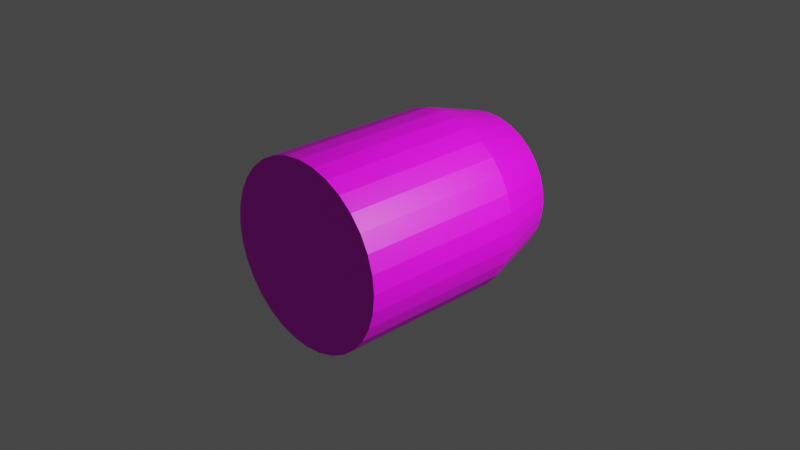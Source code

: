 # Source: bullet.blend  (saved by Blender 3.3.6; exported with 4.5.12 LTS)
import bpy
from mathutils import Matrix  # noqa: F401  (used for matrix-valued properties, if any)

bpy.ops.wm.read_factory_settings(use_empty=True)
scene = bpy.context.scene
scene.name = 'Scene'

# ---- collections
col_collection = bpy.data.collections.new('Collection'); scene.collection.children.link(col_collection)

# ---- images (referenced by path relative to the original .blend; pixels are not part of the script)
import os
ASSET_DIR = os.environ.get("B2B_ASSET_DIR", "")  # directory of the original .blend (textures are referenced by path, not embedded)
HERE = os.path.dirname(os.path.abspath(__file__))  # packed textures are extracted next to this script under _unpacked/

def load_image(name, relpath, width, height, colorspace="sRGB"):
    """Load a texture the original file referenced (path relative to the .blend, or extracted next to this script)."""
    p = next((c for c in (os.path.join(HERE, relpath), os.path.join(ASSET_DIR, relpath)) if relpath and os.path.exists(c)), "")
    if p:
        img = bpy.data.images.load(p, check_existing=True)
        img.name = name
    else:  # same state as the original file: an image datablock whose file is absent (Cycles renders it pink)
        img = bpy.data.images.new(name, width, height)
        img.source = "FILE"
        img.filepath = "//" + (relpath or name)
    img.colorspace_settings.name = colorspace
    return img
img_bullettexture_png = load_image('bullettexture.png', 'bullettexture.png', 1024, 1024, 'sRGB')

# ---- materials (node trees are filled in below, after node groups)
mat_material_001 = bpy.data.materials.new('Material.001')
mat_material_001.use_transparent_shadow = False

# ---- material node trees
mat_material_001.use_nodes = True; mat_material_001.node_tree.nodes.clear()
_N = mat_material_001.node_tree.nodes; _L = mat_material_001.node_tree.links
n0 = _N.new('ShaderNodeBsdfPrincipled'); n0.name = 'Principled BSDF'; n0.location = (10, 300)
n0.distribution = 'GGX'
n0.subsurface_method = 'RANDOM_WALK_SKIN'
n0.inputs[3].default_value = 1.45
n0.inputs[27].default_value = (0.0, 0.0, 0.0, 1.0)
n0.inputs[28].default_value = 1.0
n1 = _N.new('ShaderNodeOutputMaterial'); n1.name = 'Material Output'; n1.location = (300, 300)
n2 = _N.new('ShaderNodeTexImage'); n2.name = 'Image Texture'; n2.location = (-280, 270)
n2.image = img_bullettexture_png
_L.new(n0.outputs[0], n1.inputs[0])
_L.new(n2.outputs[0], n0.inputs[0])
n1.is_active_output = True

# ---- world
world_world = bpy.data.worlds.new('World'); scene.world = world_world
world_world.use_nodes = True; world_world.node_tree.nodes.clear()
_N = world_world.node_tree.nodes; _L = world_world.node_tree.links
n0 = _N.new('ShaderNodeOutputWorld'); n0.name = 'World Output'; n0.location = (300, 300)
n1 = _N.new('ShaderNodeBackground'); n1.name = 'Background'; n1.location = (10, 300)
n1.inputs[0].default_value = (0.05088, 0.05088, 0.05088, 1.0)
_L.new(n1.outputs[0], n0.inputs[0])
n0.is_active_output = True
world_world.color = (0.05088, 0.05088, 0.05088)
world_world.use_sun_shadow = False
world_world.sun_shadow_jitter_overblur = 0.0

# ---- cameras
cam_camera = bpy.data.cameras.new('Camera')
cam_camera.clip_end = 100.0
cam_camera.ortho_scale = 7.314

# ---- lights
light_light = bpy.data.lights.new('Light', 'POINT')
light_light.transmission_factor = 0.0
light_light.energy = 1000.0
light_light.shadow_soft_size = 0.1
light_light.shadow_maximum_resolution = 0.006
light_light.use_absolute_resolution = True

# ---- meshes
me_cylinder = bpy.data.meshes.new('Cylinder')
me_cylinder.from_pydata([(1.261e-15, 1.036, -0.5589), (1.261e-15, 1.036, 1.126), (0.1951, 1.017, -0.5589), (0.1951, 1.017, 1.126), (0.3827, 0.9599, -0.5589), (0.3827, 0.9599, 1.126), (0.5556, 0.8675, -0.5589), (0.5556, 0.8675, 1.126), (0.7071, 0.7431, -0.5589), (0.7071, 0.7431, 1.126), (0.8315, 0.5916, -0.5589), (0.8315, 0.5916, 1.126), (0.9239, 0.4187, -0.5589), (0.9239, 0.4187, 1.126), (0.9808, 0.2311, -0.5589), (0.9808, 0.2311, 1.126), (1.0, 0.03599, -0.5589), (1.0, 0.03599, 1.126), (0.9808, -0.1591, -0.5589), (0.9808, -0.1591, 1.126), (0.9239, -0.3467, -0.5589), (0.9239, -0.3467, 1.126), (0.8315, -0.5196, -0.5589), (0.8315, -0.5196, 1.126), (0.7071, -0.6711, -0.5589), (0.7071, -0.6711, 1.126), (0.5556, -0.7955, -0.5589), (0.5556, -0.7955, 1.126), (0.3827, -0.8879, -0.5589), (0.3827, -0.8879, 1.126), (0.1951, -0.9448, -0.5589), (0.1951, -0.9448, 1.126), (1.261e-15, -0.964, -0.5589), (1.261e-15, -0.964, 1.126), (-0.1951, -0.9448, -0.5589), (-0.1951, -0.9448, 1.126), (-0.3827, -0.8879, -0.5589), (-0.3827, -0.8879, 1.126), (-0.5556, -0.7955, -0.5589), (-0.5556, -0.7955, 1.126), (-0.7071, -0.6711, -0.5589), (-0.7071, -0.6711, 1.126), (-0.8315, -0.5196, -0.5589), (-0.8315, -0.5196, 1.126), (-0.9239, -0.3467, -0.5589), (-0.9239, -0.3467, 1.126), (-0.9808, -0.1591, -0.5589), (-0.9808, -0.1591, 1.126), (-1.0, 0.03599, -0.5589), (-1.0, 0.03599, 1.126), (-0.9808, 0.2311, -0.5589), (-0.9808, 0.2311, 1.126), (-0.9239, 0.4187, -0.5589), (-0.9239, 0.4187, 1.126), (-0.8315, 0.5916, -0.5589), (-0.8315, 0.5916, 1.126), (-0.7071, 0.7431, -0.5589), (-0.7071, 0.7431, 1.126), (-0.5556, 0.8675, -0.5589), (-0.5556, 0.8675, 1.126), (-0.3827, 0.9599, -0.5589), (-0.3827, 0.9599, 1.126), (-0.1951, 1.017, -0.5589), (-0.1951, 1.017, 1.126), (-6.014e-09, 0.8244, -1.22), (0.1548, 0.8092, -1.22), (0.3037, 0.764, -1.22), (0.4409, 0.6907, -1.22), (0.5611, 0.592, -1.22), (0.6598, 0.4717, -1.22), (0.7331, 0.3346, -1.22), (0.7783, 0.1857, -1.22), (0.7935, 0.03089, -1.22), (0.7783, -0.1239, -1.22), (0.7331, -0.2728, -1.22), (0.6598, -0.41, -1.22), (0.5611, -0.5302, -1.22), (0.4409, -0.6289, -1.22), (0.3037, -0.7022, -1.22), (0.1548, -0.7474, -1.22), (-6.014e-09, -0.7626, -1.22), (-0.1548, -0.7474, -1.22), (-0.3037, -0.7022, -1.22), (-0.4409, -0.6289, -1.22), (-0.5611, -0.5302, -1.22), (-0.6598, -0.41, -1.22), (-0.7331, -0.2728, -1.22), (-0.7783, -0.1239, -1.22), (-0.7935, 0.03089, -1.22), (-0.7783, 0.1857, -1.22), (-0.7331, 0.3346, -1.22), (-0.6598, 0.4717, -1.22), (-0.5611, 0.592, -1.22), (-0.4409, 0.6907, -1.22), (-0.3037, 0.764, -1.22), (-0.1548, 0.8092, -1.22), (-8.967e-09, 0.4649, -1.518), (0.08721, 0.4564, -1.518), (0.1711, 0.4309, -1.518), (0.2483, 0.3896, -1.518), (0.3161, 0.334, -1.518), (0.3717, 0.2663, -1.518), (0.413, 0.189, -1.518), (0.4384, 0.1051, -1.518), (0.447, 0.01793, -1.518), (0.4384, -0.06928, -1.518), (0.413, -0.1531, -1.518), (0.3717, -0.2304, -1.518), (0.3161, -0.2982, -1.518), (0.2483, -0.3538, -1.518), (0.1711, -0.3951, -1.518), (0.08721, -0.4205, -1.518), (-8.967e-09, -0.4291, -1.518), (-0.08721, -0.4205, -1.518), (-0.1711, -0.3951, -1.518), (-0.2483, -0.3538, -1.518), (-0.3161, -0.2982, -1.518), (-0.3717, -0.2304, -1.518), (-0.413, -0.1531, -1.518), (-0.4384, -0.06928, -1.518), (-0.447, 0.01793, -1.518), (-0.4384, 0.1051, -1.518), (-0.413, 0.189, -1.518), (-0.3717, 0.2663, -1.518), (-0.3161, 0.334, -1.518), (-0.2483, 0.3896, -1.518), (-0.1711, 0.4309, -1.518), (-0.08721, 0.4564, -1.518), (-2.124e-08, 0.2106, -1.589), (0.03759, 0.2069, -1.589), (0.07374, 0.1959, -1.589), (0.107, 0.1781, -1.589), (0.1362, 0.1542, -1.589), (0.1602, 0.125, -1.589), (0.178, 0.09166, -1.589), (0.189, 0.05552, -1.589), (0.1927, 0.01793, -1.589), (0.189, -0.01966, -1.589), (0.178, -0.05581, -1.589), (0.1602, -0.08912, -1.589), (0.1362, -0.1183, -1.589), (0.107, -0.1423, -1.589), (0.07374, -0.1601, -1.589), (0.03759, -0.1711, -1.589), (-2.124e-08, -0.1748, -1.589), (-0.03759, -0.1711, -1.589), (-0.07374, -0.1601, -1.589), (-0.107, -0.1423, -1.589), (-0.1362, -0.1183, -1.589), (-0.1602, -0.08912, -1.589), (-0.178, -0.05581, -1.589), (-0.189, -0.01966, -1.589), (-0.1927, 0.01793, -1.589), (-0.189, 0.05552, -1.589), (-0.178, 0.09166, -1.589), (-0.1602, 0.125, -1.589), (-0.1362, 0.1542, -1.589), (-0.107, 0.1781, -1.589), (-0.07374, 0.1959, -1.589), (-0.03759, 0.2069, -1.589)], [], [(0, 1, 3, 2), (2, 3, 5, 4), (4, 5, 7, 6), (6, 7, 9, 8), (8, 9, 11, 10), (10, 11, 13, 12), (12, 13, 15, 14), (14, 15, 17, 16), (16, 17, 19, 18), (18, 19, 21, 20), (20, 21, 23, 22), (22, 23, 25, 24), (24, 25, 27, 26), (26, 27, 29, 28), (28, 29, 31, 30), (30, 31, 33, 32), (32, 33, 35, 34), (34, 35, 37, 36), (36, 37, 39, 38), (38, 39, 41, 40), (40, 41, 43, 42), (42, 43, 45, 44), (44, 45, 47, 46), (46, 47, 49, 48), (48, 49, 51, 50), (50, 51, 53, 52), (52, 53, 55, 54), (54, 55, 57, 56), (56, 57, 59, 58), (58, 59, 61, 60), (3, 1, 63, 61, 59, 57, 55, 53, 51, 49, 47, 45, 43, 41, 39, 37, 35, 33, 31, 29, 27, 25, 23, 21, 19, 17, 15, 13, 11, 9, 7, 5), (60, 61, 63, 62), (62, 63, 1, 0), (56, 58, 93, 92), (38, 40, 84, 83), (20, 22, 75, 74), (2, 4, 66, 65), (46, 48, 88, 87), (28, 30, 79, 78), (10, 12, 70, 69), (54, 56, 92, 91), (36, 38, 83, 82), (18, 20, 74, 73), (62, 0, 64, 95), (0, 2, 65, 64), (44, 46, 87, 86), (26, 28, 78, 77), (8, 10, 69, 68), (52, 54, 91, 90), (34, 36, 82, 81), (16, 18, 73, 72), (60, 62, 95, 94), (42, 44, 86, 85), (24, 26, 77, 76), (6, 8, 68, 67), (50, 52, 90, 89), (32, 34, 81, 80), (14, 16, 72, 71), (58, 60, 94, 93), (40, 42, 85, 84), (22, 24, 76, 75), (4, 6, 67, 66), (48, 50, 89, 88), (30, 32, 80, 79), (12, 14, 71, 70), (94, 95, 127, 126), (118, 119, 151, 150), (72, 73, 105, 104), (81, 82, 114, 113), (90, 91, 123, 122), (68, 69, 101, 100), (77, 78, 110, 109), (86, 87, 119, 118), (64, 65, 97, 96), (95, 64, 96, 127), (73, 74, 106, 105), (82, 83, 115, 114), (91, 92, 124, 123), (69, 70, 102, 101), (78, 79, 111, 110), (87, 88, 120, 119), (65, 66, 98, 97), (74, 75, 107, 106), (83, 84, 116, 115), (92, 93, 125, 124), (70, 71, 103, 102), (79, 80, 112, 111), (88, 89, 121, 120), (66, 67, 99, 98), (75, 76, 108, 107), (84, 85, 117, 116), (93, 94, 126, 125), (71, 72, 104, 103), (80, 81, 113, 112), (89, 90, 122, 121), (67, 68, 100, 99), (76, 77, 109, 108), (85, 86, 118, 117), (128, 129, 130, 131, 132, 133, 134, 135, 136, 137, 138, 139, 140, 141, 142, 143, 144, 145, 146, 147, 148, 149, 150, 151, 152, 153, 154, 155, 156, 157, 158, 159), (105, 106, 138, 137), (119, 120, 152, 151), (106, 107, 139, 138), (120, 121, 153, 152), (107, 108, 140, 139), (121, 122, 154, 153), (108, 109, 141, 140), (122, 123, 155, 154), (109, 110, 142, 141), (96, 97, 129, 128), (123, 124, 156, 155), (110, 111, 143, 142), (97, 98, 130, 129), (124, 125, 157, 156), (111, 112, 144, 143), (98, 99, 131, 130), (125, 126, 158, 157), (112, 113, 145, 144), (99, 100, 132, 131), (126, 127, 159, 158), (113, 114, 146, 145), (100, 101, 133, 132), (127, 96, 128, 159), (114, 115, 147, 146), (101, 102, 134, 133), (115, 116, 148, 147), (102, 103, 135, 134), (116, 117, 149, 148), (103, 104, 136, 135), (117, 118, 150, 149), (104, 105, 137, 136)])
_uv = me_cylinder.uv_layers.new(name='UVMap')
_uv.uv.foreach_set('vector', [0.3174, 0.4699, 0.3174, 0.472, 0.3173, 0.472, 0.3173, 0.4699, 0.3173, 0.4699, 0.3173, 0.472, 0.3171, 0.472, 0.3171, 0.4699, 0.3171, 0.4699, 0.3171, 0.472, 0.317, 0.472, 0.317, 0.4699, 0.317, 0.4699, 0.317, 0.472, 0.3169, 0.472, 0.3169, 0.4699, 0.3169, 0.4699, 0.3169, 0.472, 0.3167, 0.472, 0.3167, 0.4699, 0.3167, 0.4699, 0.3167, 0.472, 0.3166, 0.472, 0.3166, 0.4699, 0.3166, 0.4699, 0.3166, 0.472, 0.3165, 0.472, 0.3165, 0.4699, 0.3165, 0.4699, 0.3165, 0.472, 0.3163, 0.472, 0.3163, 0.4699, 0.3163, 0.4699, 0.3163, 0.472, 0.3162, 0.472, 0.3162, 0.4699, 0.3162, 0.4699, 0.3162, 0.472, 0.3161, 0.472, 0.3161, 0.4699, 0.3161, 0.4699, 0.3161, 0.472, 0.3159, 0.472, 0.3159, 0.4699, 0.3159, 0.4699, 0.3159, 0.472, 0.3158, 0.472, 0.3158, 0.4699, 0.3158, 0.4699, 0.3158, 0.472, 0.3157, 0.472, 0.3157, 0.4699, 0.3157, 0.4699, 0.3157, 0.472, 0.3155, 0.472, 0.3155, 0.4699, 0.3155, 0.4699, 0.3155, 0.472, 0.3154, 0.472, 0.3154, 0.4699, 0.3154, 0.4699, 0.3154, 0.472, 0.3153, 0.472, 0.3153, 0.4699, 0.3153, 0.4699, 0.3153, 0.472, 0.3151, 0.472, 0.3151, 0.4699, 0.3151, 0.4699, 0.3151, 0.472, 0.315, 0.472, 0.315, 0.4699, 0.315, 0.4699, 0.315, 0.472, 0.3149, 0.472, 0.3149, 0.4699, 0.3149, 0.4699, 0.3149, 0.472, 0.3147, 0.472, 0.3147, 0.4699, 0.3147, 0.4699, 0.3147, 0.472, 0.3146, 0.472, 0.3146, 0.4699, 0.3146, 0.4699, 0.3146, 0.472, 0.3145, 0.472, 0.3145, 0.4699, 0.3145, 0.4699, 0.3145, 0.472, 0.3143, 0.472, 0.3143, 0.4699, 0.3143, 0.4699, 0.3143, 0.472, 0.3142, 0.472, 0.3142, 0.4699, 0.3142, 0.4699, 0.3142, 0.472, 0.3141, 0.472, 0.3141, 0.4699, 0.3141, 0.4699, 0.3141, 0.472, 0.3139, 0.472, 0.3139, 0.4699, 0.3139, 0.4699, 0.3139, 0.472, 0.3138, 0.472, 0.3138, 0.4699, 0.3138, 0.4699, 0.3138, 0.472, 0.3137, 0.472, 0.3137, 0.4699, 0.3137, 0.4699, 0.3137, 0.472, 0.3135, 0.472, 0.3135, 0.4699, 0.3135, 0.4699, 0.3135, 0.472, 0.3134, 0.472, 0.3134, 0.4699, 0.3144, 0.4698, 0.3142, 0.4698, 0.314, 0.4698, 0.3138, 0.4698, 0.3136, 0.4697, 0.3135, 0.4695, 0.3133, 0.4694, 0.3133, 0.4692, 0.3132, 0.469, 0.3132, 0.4688, 0.3132, 0.4686, 0.3133, 0.4684, 0.3133, 0.4682, 0.3135, 0.4681, 0.3136, 0.468, 0.3138, 0.4679, 0.314, 0.4678, 0.3142, 0.4678, 0.3144, 0.4678, 0.3146, 0.4679, 0.3148, 0.468, 0.3149, 0.4681, 0.315, 0.4682, 0.3151, 0.4684, 0.3152, 0.4686, 0.3152, 0.4688, 0.3152, 0.469, 0.3151, 0.4692, 0.315, 0.4694, 0.3149, 0.4695, 0.3148, 0.4697, 0.3146, 0.4698, 0.3134, 0.4699, 0.3134, 0.472, 0.3133, 0.472, 0.3133, 0.4699, 0.3133, 0.4699, 0.3133, 0.472, 0.3131, 0.472, 0.3131, 0.4699, 0.7087, 0.331, 0.7074, 0.331, 0.7074, 0.331, 0.7087, 0.331, 0.7204, 0.331, 0.7191, 0.331, 0.7191, 0.331, 0.7204, 0.331, 0.7321, 0.331, 0.7308, 0.331, 0.7308, 0.331, 0.7321, 0.331, 0.7438, 0.331, 0.7425, 0.331, 0.7425, 0.331, 0.7438, 0.331, 0.7152, 0.331, 0.7139, 0.331, 0.7139, 0.331, 0.7152, 0.331, 0.7269, 0.331, 0.7256, 0.331, 0.7256, 0.331, 0.7269, 0.331, 0.7386, 0.331, 0.7373, 0.331, 0.7373, 0.331, 0.7386, 0.331, 0.71, 0.331, 0.7087, 0.331, 0.7087, 0.331, 0.71, 0.331, 0.7217, 0.331, 0.7204, 0.331, 0.7204, 0.331, 0.7217, 0.331, 0.7334, 0.331, 0.7321, 0.331, 0.7321, 0.331, 0.7334, 0.331, 0.7048, 0.331, 0.7035, 0.331, 0.7035, 0.331, 0.7048, 0.331, 0.7451, 0.331, 0.7438, 0.331, 0.7438, 0.331, 0.7451, 0.331, 0.7165, 0.331, 0.7152, 0.331, 0.7152, 0.331, 0.7165, 0.331, 0.7282, 0.331, 0.7269, 0.331, 0.7269, 0.331, 0.7282, 0.331, 0.7399, 0.331, 0.7386, 0.331, 0.7386, 0.331, 0.7399, 0.331, 0.7113, 0.331, 0.71, 0.331, 0.71, 0.331, 0.7113, 0.331, 0.723, 0.331, 0.7217, 0.331, 0.7217, 0.331, 0.723, 0.331, 0.7347, 0.331, 0.7334, 0.331, 0.7334, 0.331, 0.7347, 0.331, 0.7061, 0.331, 0.7048, 0.331, 0.7048, 0.331, 0.7061, 0.331, 0.7178, 0.331, 0.7165, 0.331, 0.7165, 0.331, 0.7178, 0.331, 0.7295, 0.331, 0.7282, 0.331, 0.7282, 0.331, 0.7295, 0.331, 0.7412, 0.331, 0.7399, 0.331, 0.7399, 0.331, 0.7412, 0.331, 0.7126, 0.331, 0.7113, 0.331, 0.7113, 0.331, 0.7126, 0.331, 0.7243, 0.331, 0.723, 0.331, 0.723, 0.331, 0.7243, 0.331, 0.736, 0.331, 0.7347, 0.331, 0.7347, 0.331, 0.736, 0.331, 0.7074, 0.331, 0.7061, 0.331, 0.7061, 0.331, 0.7074, 0.331, 0.7191, 0.331, 0.7178, 0.331, 0.7178, 0.331, 0.7191, 0.331, 0.7308, 0.331, 0.7295, 0.331, 0.7295, 0.331, 0.7308, 0.331, 0.7425, 0.331, 0.7412, 0.331, 0.7412, 0.331, 0.7425, 0.331, 0.7139, 0.331, 0.7126, 0.331, 0.7126, 0.331, 0.7139, 0.331, 0.7256, 0.331, 0.7243, 0.331, 0.7243, 0.331, 0.7256, 0.331, 0.7373, 0.331, 0.736, 0.331, 0.736, 0.331, 0.7373, 0.331, 0.7061, 0.331, 0.7048, 0.331, 0.7048, 0.331, 0.7061, 0.331, 0.7165, 0.331, 0.7152, 0.331, 0.7152, 0.331, 0.7165, 0.331, 0.7347, 0.331, 0.7334, 0.331, 0.7334, 0.331, 0.7347, 0.331, 0.723, 0.331, 0.7217, 0.331, 0.7217, 0.331, 0.723, 0.331, 0.7113, 0.331, 0.71, 0.331, 0.71, 0.331, 0.7113, 0.331, 0.7399, 0.331, 0.7386, 0.331, 0.7386, 0.331, 0.7399, 0.331, 0.7282, 0.331, 0.7269, 0.331, 0.7269, 0.331, 0.7282, 0.331, 0.7165, 0.331, 0.7152, 0.331, 0.7152, 0.331, 0.7165, 0.331, 0.7451, 0.331, 0.7438, 0.331, 0.7438, 0.331, 0.7451, 0.331, 0.7048, 0.331, 0.7035, 0.331, 0.7035, 0.331, 0.7048, 0.331, 0.7334, 0.331, 0.7321, 0.331, 0.7321, 0.331, 0.7334, 0.331, 0.7217, 0.331, 0.7204, 0.331, 0.7204, 0.331, 0.7217, 0.331, 0.71, 0.331, 0.7087, 0.331, 0.7087, 0.331, 0.71, 0.331, 0.7386, 0.331, 0.7373, 0.331, 0.7373, 0.331, 0.7386, 0.331, 0.7269, 0.331, 0.7256, 0.331, 0.7256, 0.331, 0.7269, 0.331, 0.7152, 0.331, 0.7139, 0.331, 0.7139, 0.331, 0.7152, 0.331, 0.7438, 0.331, 0.7425, 0.331, 0.7425, 0.331, 0.7438, 0.331, 0.7321, 0.331, 0.7308, 0.331, 0.7308, 0.331, 0.7321, 0.331, 0.7204, 0.331, 0.7191, 0.331, 0.7191, 0.331, 0.7204, 0.331, 0.7087, 0.331, 0.7074, 0.331, 0.7074, 0.331, 0.7087, 0.331, 0.7373, 0.331, 0.736, 0.331, 0.736, 0.331, 0.7373, 0.331, 0.7256, 0.331, 0.7243, 0.331, 0.7243, 0.331, 0.7256, 0.331, 0.7139, 0.331, 0.7126, 0.331, 0.7126, 0.331, 0.7139, 0.331, 0.7425, 0.331, 0.7412, 0.331, 0.7412, 0.331, 0.7425, 0.331, 0.7308, 0.331, 0.7295, 0.331, 0.7295, 0.331, 0.7308, 0.331, 0.7191, 0.331, 0.7178, 0.331, 0.7178, 0.331, 0.7191, 0.331, 0.7074, 0.331, 0.7061, 0.331, 0.7061, 0.331, 0.7074, 0.331, 0.736, 0.331, 0.7347, 0.331, 0.7347, 0.331, 0.736, 0.331, 0.7243, 0.331, 0.723, 0.331, 0.723, 0.331, 0.7243, 0.331, 0.7126, 0.331, 0.7113, 0.331, 0.7113, 0.331, 0.7126, 0.331, 0.7412, 0.331, 0.7399, 0.331, 0.7399, 0.331, 0.7412, 0.331, 0.7295, 0.331, 0.7282, 0.331, 0.7282, 0.331, 0.7295, 0.331, 0.7178, 0.331, 0.7165, 0.331, 0.7165, 0.331, 0.7178, 0.331, 0.7347, 0.3306, 0.7367, 0.3304, 0.7385, 0.3298, 0.7403, 0.3289, 0.7418, 0.3277, 0.743, 0.3262, 0.744, 0.3244, 0.7445, 0.3226, 0.7447, 0.3206, 0.7445, 0.3187, 0.744, 0.3168, 0.743, 0.3151, 0.7418, 0.3135, 0.7403, 0.3123, 0.7385, 0.3114, 0.7367, 0.3108, 0.7347, 0.3106, 0.7328, 0.3108, 0.7309, 0.3114, 0.7292, 0.3123, 0.7277, 0.3135, 0.7264, 0.3151, 0.7255, 0.3168, 0.7249, 0.3187, 0.7247, 0.3206, 0.7249, 0.3226, 0.7255, 0.3244, 0.7264, 0.3262, 0.7277, 0.3277, 0.7292, 0.3289, 0.7309, 0.3298, 0.7328, 0.3304, 0.7334, 0.331, 0.7321, 0.331, 0.7321, 0.331, 0.7334, 0.331, 0.7152, 0.331, 0.7139, 0.331, 0.7139, 0.331, 0.7152, 0.331, 0.7321, 0.331, 0.7308, 0.331, 0.7308, 0.331, 0.7321, 0.331, 0.7139, 0.331, 0.7126, 0.331, 0.7126, 0.331, 0.7139, 0.331, 0.7308, 0.331, 0.7295, 0.331, 0.7295, 0.331, 0.7308, 0.331, 0.7126, 0.331, 0.7113, 0.331, 0.7113, 0.331, 0.7126, 0.331, 0.7295, 0.331, 0.7282, 0.331, 0.7282, 0.331, 0.7295, 0.331, 0.7113, 0.331, 0.71, 0.331, 0.71, 0.331, 0.7113, 0.331, 0.7282, 0.331, 0.7269, 0.331, 0.7269, 0.331, 0.7282, 0.331, 0.7451, 0.331, 0.7438, 0.331, 0.7438, 0.331, 0.7451, 0.331, 0.71, 0.331, 0.7087, 0.331, 0.7087, 0.331, 0.71, 0.331, 0.7269, 0.331, 0.7256, 0.331, 0.7256, 0.331, 0.7269, 0.331, 0.7438, 0.331, 0.7425, 0.331, 0.7425, 0.331, 0.7438, 0.331, 0.7087, 0.331, 0.7074, 0.331, 0.7074, 0.331, 0.7087, 0.331, 0.7256, 0.331, 0.7243, 0.331, 0.7243, 0.331, 0.7256, 0.331, 0.7425, 0.331, 0.7412, 0.331, 0.7412, 0.331, 0.7425, 0.331, 0.7074, 0.331, 0.7061, 0.331, 0.7061, 0.331, 0.7074, 0.331, 0.7243, 0.331, 0.723, 0.331, 0.723, 0.331, 0.7243, 0.331, 0.7412, 0.331, 0.7399, 0.331, 0.7399, 0.331, 0.7412, 0.331, 0.7061, 0.331, 0.7048, 0.331, 0.7048, 0.331, 0.7061, 0.331, 0.723, 0.331, 0.7217, 0.331, 0.7217, 0.331, 0.723, 0.331, 0.7399, 0.331, 0.7386, 0.331, 0.7386, 0.331, 0.7399, 0.331, 0.7048, 0.331, 0.7035, 0.331, 0.7035, 0.331, 0.7048, 0.331, 0.7217, 0.331, 0.7204, 0.331, 0.7204, 0.331, 0.7217, 0.331, 0.7386, 0.331, 0.7373, 0.331, 0.7373, 0.331, 0.7386, 0.331, 0.7204, 0.331, 0.7191, 0.331, 0.7191, 0.331, 0.7204, 0.331, 0.7373, 0.331, 0.736, 0.331, 0.736, 0.331, 0.7373, 0.331, 0.7191, 0.331, 0.7178, 0.331, 0.7178, 0.331, 0.7191, 0.331, 0.736, 0.331, 0.7347, 0.331, 0.7347, 0.331, 0.736, 0.331, 0.7178, 0.331, 0.7165, 0.331, 0.7165, 0.331, 0.7178, 0.331, 0.7347, 0.331, 0.7334, 0.331, 0.7334, 0.331, 0.7347, 0.331])
me_cylinder.materials.append(mat_material_001)
me_cylinder.update()

# ---- objects
ob_light = bpy.data.objects.new('Light', light_light)
ob_camera = bpy.data.objects.new('Camera', cam_camera)
ob_cylinder = bpy.data.objects.new('Cylinder', me_cylinder)

# ---- transforms, parenting, visibility, modifiers, constraints
ob_light.location = (4.076, 0.6952, 2.997)
ob_light.rotation_euler = (0.6503, 0.05522, 1.866)
ob_light.lock_rotations_4d = False
ob_light.empty_display_type = 'ARROWS'
ob_light.color = (0.0, 0.0, 0.0, 0.0)
ob_light.lineart.crease_threshold = 0.0
ob_camera.location = (7.359, -6.926, 4.958)
ob_camera.rotation_euler = (1.109, 0.0, 0.8149)
ob_camera.lock_rotations_4d = False
ob_camera.empty_display_type = 'ARROWS'
ob_camera.color = (0.0, 0.0, 0.0, 0.0)
ob_camera.display_type = 'WIRE'
ob_camera.lineart.crease_threshold = 0.0
ob_cylinder.location = (0.0, -0.02156, -0.01966)
ob_cylinder.rotation_euler = (1.571, 0.0, 0.0)
ob_cylinder.scale = (1.0, 1.0, 1.087)

# ---- collection membership
col_collection.objects.link(ob_light)
col_collection.objects.link(ob_camera)
col_collection.objects.link(ob_cylinder)

# ---- scene / render settings (as saved in the file)
scene.camera = ob_camera
scene.frame_start = 1; scene.frame_end = 250; scene.frame_set(1)
scene.render.engine = 'BLENDER_EEVEE_NEXT'
scene.cycles.sampling_pattern = 'TABULATED_SOBOL'
scene.cycles.use_light_tree = False
scene.view_settings.view_transform = 'Filmic'
bpy.context.view_layer.update()
